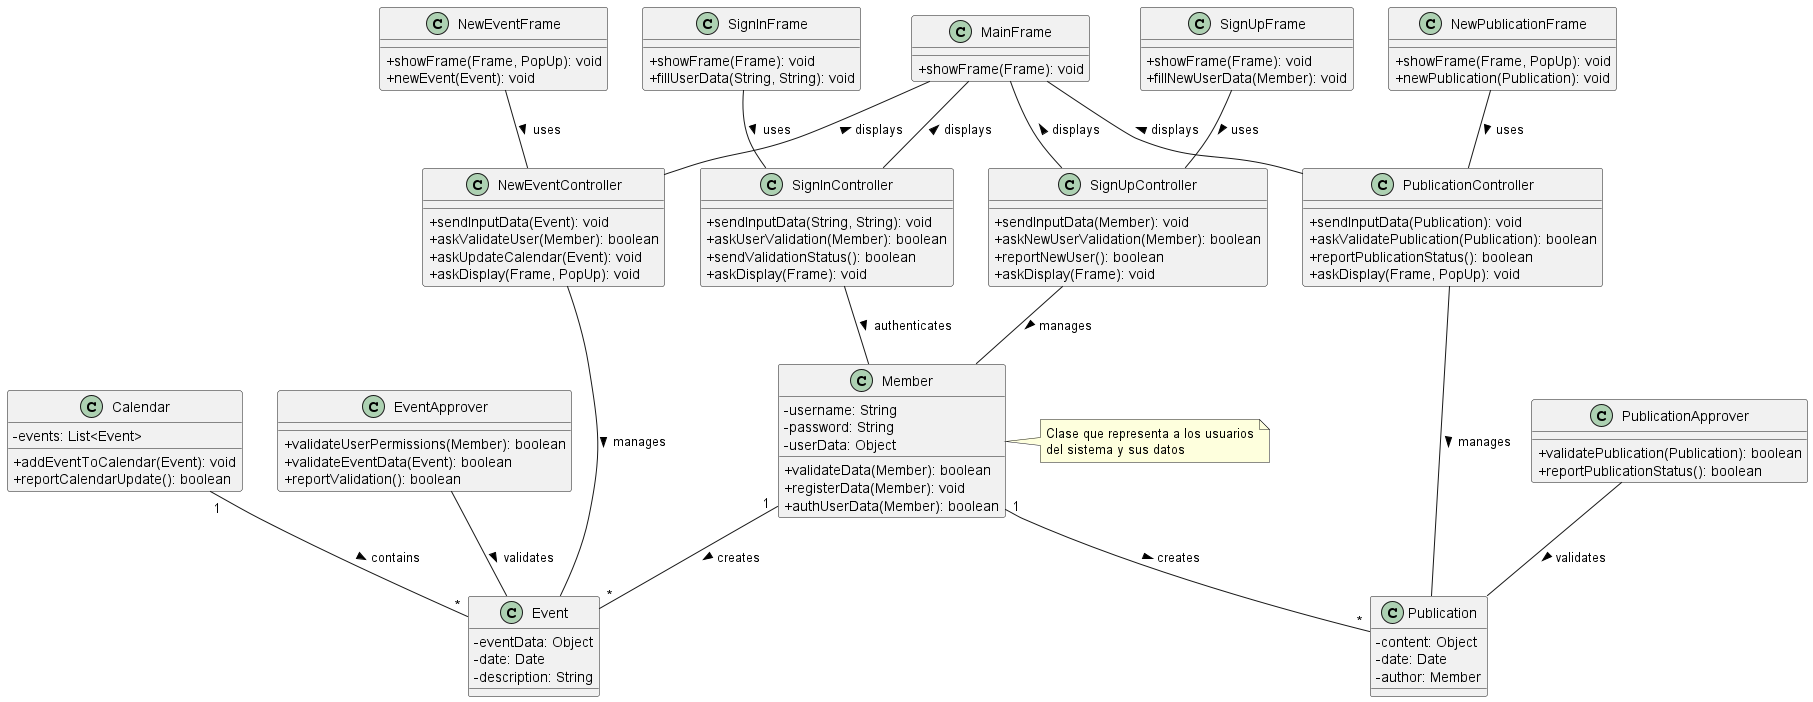

The diagram above was rendered by PlantUML. Its source (embedded in the PNG):
@startuml class_diagram

skinparam classAttributeIconSize 0
skinparam classFontSize 14


'Entities
class Member {
    -username: String
    -password: String
    -userData: Object
    +validateData(Member): boolean
    +registerData(Member): void
    +authUserData(Member): boolean
}

note right of Member
  Clase que representa a los usuarios
  del sistema y sus datos
end note

class EventApprover {
    +validateUserPermissions(Member): boolean
    +validateEventData(Event): boolean
    +reportValidation(): boolean
}

class Calendar {
    -events: List<Event>
    +addEventToCalendar(Event): void
    +reportCalendarUpdate(): boolean
}

class PublicationApprover {
    +validatePublication(Publication): boolean
    +reportPublicationStatus(): boolean
}

'Controllers
class SignUpController {
    +sendInputData(Member): void
    +askNewUserValidation(Member): boolean
    +reportNewUser(): boolean
    +askDisplay(Frame): void
}

class SignInController {
    +sendInputData(String, String): void
    +askUserValidation(Member): boolean
    +sendValidationStatus(): boolean
    +askDisplay(Frame): void
}

class PublicationController {
    +sendInputData(Publication): void
    +askValidatePublication(Publication): boolean
    +reportPublicationStatus(): boolean
    +askDisplay(Frame, PopUp): void
}

class NewEventController {
    +sendInputData(Event): void
    +askValidateUser(Member): boolean
    +askUpdateCalendar(Event): void
    +askDisplay(Frame, PopUp): void
}

'Interfaces
class SignUpFrame {
    +showFrame(Frame): void
    +fillNewUserData(Member): void
}

class SignInFrame {
    +showFrame(Frame): void
    +fillUserData(String, String): void
}

class MainFrame {
    +showFrame(Frame): void
}

class NewPublicationFrame {
    +showFrame(Frame, PopUp): void
    +newPublication(Publication): void
}

class NewEventFrame {
    +showFrame(Frame, PopUp): void
    +newEvent(Event): void
}

'Additional Classes needed
class Event {
    -eventData: Object
    -date: Date
    -description: String
}

class Publication {
    -content: Object
    -date: Date
    -author: Member
}

'Relaciones
Member "1" -- "*" Publication : creates >
Member "1" -- "*" Event : creates >
Calendar "1" -- "*" Event : contains >
PublicationApprover -- Publication : validates >
EventApprover -- Event : validates >

SignUpController -- Member : manages >
SignInController -- Member : authenticates >
PublicationController -- Publication : manages >
NewEventController -- Event : manages >

SignUpFrame -- SignUpController : uses >
SignInFrame -- SignInController : uses >
NewPublicationFrame -- PublicationController : uses >
NewEventFrame -- NewEventController : uses >

MainFrame -- SignUpController : displays <
MainFrame -- SignInController : displays <
MainFrame -- PublicationController : displays <
MainFrame -- NewEventController : displays <

@enduml